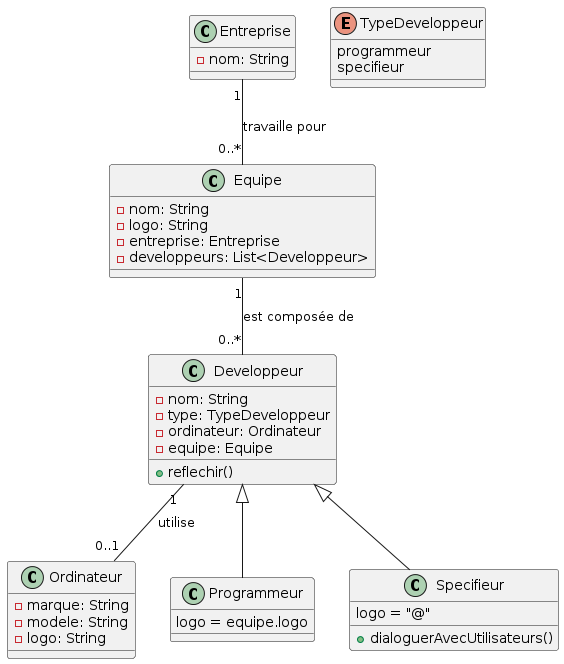

The diagram above was rendered by PlantUML. Its source (embedded in the PNG):
@startuml
class Entreprise {
    - nom: String
}

class Equipe {
    - nom: String
    - logo: String
    - entreprise: Entreprise
    - developpeurs: List<Developpeur>
}

class Developpeur {
    - nom: String
    - type: TypeDeveloppeur
    - ordinateur: Ordinateur
    - equipe: Equipe
    + reflechir()
}

class Ordinateur {
    - marque: String
    - modele: String
    - logo: String
}

enum TypeDeveloppeur {
    programmeur
    specifieur
}


Entreprise "1" -- "0..*" Equipe : travaille pour
Equipe "1" -- "0..*" Developpeur : est composée de
Developpeur "1" -- "0..1" Ordinateur : utilise

Developpeur <|-- Programmeur
Developpeur <|-- Specifieur

Programmeur : logo = equipe.logo
Specifieur : logo = "@"

class Programmeur {
}

class Specifieur {
    + dialoguerAvecUtilisateurs()
}
@enduml